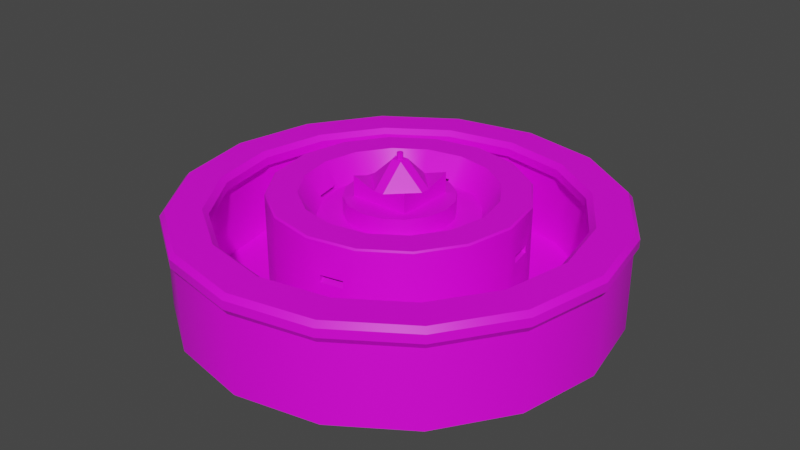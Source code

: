 # Source: StreetFont1.blend  (saved by Blender 3.6.11; exported with 4.5.12 LTS)
import bpy
from mathutils import Matrix  # noqa: F401  (used for matrix-valued properties, if any)

bpy.ops.wm.read_factory_settings(use_empty=True)
scene = bpy.context.scene
scene.name = 'Scene'

# ---- collections
col_collection = bpy.data.collections.new('Collection'); scene.collection.children.link(col_collection)

# ---- images (referenced by path relative to the original .blend; pixels are not part of the script)
import os
ASSET_DIR = os.environ.get("B2B_ASSET_DIR", "")  # directory of the original .blend (textures are referenced by path, not embedded)
HERE = os.path.dirname(os.path.abspath(__file__))  # packed textures are extracted next to this script under _unpacked/

def load_image(name, relpath, width, height, colorspace="sRGB"):
    """Load a texture the original file referenced (path relative to the .blend, or extracted next to this script)."""
    p = next((c for c in (os.path.join(HERE, relpath), os.path.join(ASSET_DIR, relpath)) if relpath and os.path.exists(c)), "")
    if p:
        img = bpy.data.images.load(p, check_existing=True)
        img.name = name
    else:  # same state as the original file: an image datablock whose file is absent (Cycles renders it pink)
        img = bpy.data.images.new(name, width, height)
        img.source = "FILE"
        img.filepath = "//" + (relpath or name)
    img.colorspace_settings.name = colorspace
    return img
img_lowpoly_tex_png = load_image('Lowpoly_tex.png', '_Textures/Lowpoly_tex.png', 1024, 1024, 'sRGB')

# ---- materials (node trees are filled in below, after node groups)
mat_m_streetfont1 = bpy.data.materials.new('M_StreetFont1')
mat_m_streetfont1.use_transparent_shadow = False

# ---- node groups
ng_auto_smooth = bpy.data.node_groups.new('Auto Smooth', 'GeometryNodeTree')
_s = ng_auto_smooth.interface.new_socket(name='Geometry', in_out='OUTPUT', socket_type='NodeSocketGeometry')
_s = ng_auto_smooth.interface.new_socket(name='Geometry', in_out='INPUT', socket_type='NodeSocketGeometry')
_s = ng_auto_smooth.interface.new_socket(name='Angle', in_out='INPUT', socket_type='NodeSocketFloat')
_s.subtype = 'ANGLE'
_s.min_value = 0.0
_s.max_value = 3.142
ng_auto_smooth.is_modifier = True
_N = ng_auto_smooth.nodes; _L = ng_auto_smooth.links
n0 = _N.new('NodeGroupOutput'); n0.name = 'Group Output'; n0.location = (480, -100)
n1 = _N.new('NodeGroupInput'); n1.name = 'Group Input'; n1.location = (-420, -300)
n2 = _N.new('NodeGroupInput'); n2.name = 'Group Input.001'; n2.location = (-60, -100)
n3 = _N.new('GeometryNodeSetShadeSmooth'); n3.name = 'Set Shade Smooth'; n3.location = (120, -100)
n3.domain = 'EDGE'
n4 = _N.new('GeometryNodeSetShadeSmooth'); n4.name = 'Set Shade Smooth.001'; n4.location = (300, -100)
n5 = _N.new('GeometryNodeInputMeshEdgeAngle'); n5.name = 'Edge Angle'; n5.location = (-420, -220)
n6 = _N.new('GeometryNodeInputEdgeSmooth'); n6.name = 'Is Edge Smooth'; n6.location = (-60, -160)
n7 = _N.new('GeometryNodeInputShadeSmooth'); n7.name = 'Is Face Smooth'; n7.location = (-240, -340)
n8 = _N.new('FunctionNodeBooleanMath'); n8.name = 'Boolean Math'; n8.location = (-60, -220)
n9 = _N.new('FunctionNodeCompare'); n9.name = 'Compare'; n9.location = (-240, -180)
n9.operation = 'LESS_EQUAL'
_L.new(n5.outputs[0], n9.inputs[0])
_L.new(n4.outputs[0], n0.inputs[0])
_L.new(n1.outputs[1], n9.inputs[1])
_L.new(n9.outputs[0], n8.inputs[0])
_L.new(n7.outputs[0], n8.inputs[1])
_L.new(n2.outputs[0], n3.inputs[0])
_L.new(n6.outputs[0], n3.inputs[1])
_L.new(n3.outputs[0], n4.inputs[0])
_L.new(n8.outputs[0], n3.inputs[2])
n0.is_active_output = True

# ---- material node trees
mat_m_streetfont1.use_nodes = True; mat_m_streetfont1.node_tree.nodes.clear()
_N = mat_m_streetfont1.node_tree.nodes; _L = mat_m_streetfont1.node_tree.links
n0 = _N.new('ShaderNodeBsdfPrincipled'); n0.name = 'Principled BSDF'; n0.location = (10, 300)
n0.distribution = 'GGX'
n0.subsurface_method = 'RANDOM_WALK_SKIN'
n0.inputs[3].default_value = 1.45
n0.inputs[27].default_value = (0.0, 0.0, 0.0, 1.0)
n0.inputs[28].default_value = 1.0
n1 = _N.new('ShaderNodeOutputMaterial'); n1.name = 'Material Output'; n1.location = (300, 300)
n2 = _N.new('ShaderNodeTexImage'); n2.name = 'Image Texture'; n2.location = (-386, 260)
n2.image = img_lowpoly_tex_png
_L.new(n0.outputs[0], n1.inputs[0])
_L.new(n2.outputs[0], n0.inputs[0])
n1.is_active_output = True

# ---- world
world_world = bpy.data.worlds.new('World'); scene.world = world_world
world_world.use_nodes = True; world_world.node_tree.nodes.clear()
_N = world_world.node_tree.nodes; _L = world_world.node_tree.links
n0 = _N.new('ShaderNodeOutputWorld'); n0.name = 'World Output'; n0.location = (300, 300)
n1 = _N.new('ShaderNodeBackground'); n1.name = 'Background'; n1.location = (10, 300)
n1.inputs[0].default_value = (0.05088, 0.05088, 0.05088, 1.0)
_L.new(n1.outputs[0], n0.inputs[0])
n0.is_active_output = True
world_world.color = (0.05088, 0.05088, 0.05088)
world_world.use_sun_shadow = False
world_world.sun_shadow_jitter_overblur = 0.0

# ---- meshes
me_streetfont1 = bpy.data.meshes.new('StreetFont1')
me_streetfont1.from_pydata([(-1.409, -0.1445, 0.8116), (-1.357, -0.4057, 0.8116), (-1.357, -0.4057, 0.8972), (-1.409, -0.1445, 0.8972), (-0.9218, -0.02154, 1.058), (-0.9046, -0.02154, 1.034), (-0.8598, -0.3328, 1.058), (-0.844, -0.3263, 1.034), (-8.61e-11, -5.74e-11, -0.01078), (2.24e-09, 2.101, 0.974), (0.8039, 1.941, 0.974), (1.485, 1.485, 0.974), (1.941, 0.8039, 0.974), (2.101, -5.74e-11, 0.974), (1.941, -0.8039, 0.974), (1.485, -1.485, 0.974), (0.8039, -1.941, 0.974), (2.24e-09, -2.101, 0.974), (-0.8039, -1.941, 0.974), (-1.485, -1.485, 0.974), (-1.941, -0.8039, 0.974), (-2.101, -5.74e-11, 0.974), (-1.941, 0.8039, 0.974), (-1.485, 1.485, 0.974), (-0.8039, 1.941, 0.974), (2.24e-09, 2.498, -0.01078), (0.9558, 2.307, -0.01078), (1.766, 1.766, -0.01078), (2.307, 0.9558, -0.01078), (2.498, -5.74e-11, -0.01078), (2.307, -0.9558, -0.01078), (1.766, -1.766, -0.01078), (0.9558, -2.307, -0.01078), (2.24e-09, -2.498, -0.01078), (-0.9558, -2.307, -0.01078), (-1.766, -1.766, -0.01078), (-2.307, -0.9558, -0.01078), (-2.498, -5.74e-11, -0.01078), (-2.307, 0.9558, -0.01078), (-1.766, 1.766, -0.01078), (-0.9558, 2.307, -0.01078), (0.9563, 2.309, 0.9015), (2.24e-09, 2.499, 0.9015), (1.767, 1.767, 0.9015), (2.309, 0.9563, 0.9015), (2.499, -5.74e-11, 0.9015), (2.309, -0.9563, 0.9015), (1.767, -1.767, 0.9015), (0.9563, -2.309, 0.9015), (2.24e-09, -2.499, 0.9015), (-0.9563, -2.309, 0.9015), (-1.767, -1.767, 0.9015), (-2.309, -0.9563, 0.9015), (-2.499, -5.74e-11, 0.9015), (-2.309, 0.9563, 0.9015), (-1.767, 1.767, 0.9015), (-0.9563, 2.309, 0.9015), (1.438, -3.929e-11, 0.1071), (-1.211e-08, 1.438, 0.1071), (-1.017, -1.017, 0.1071), (-1.017, 1.017, 0.1071), (1.328, -0.5502, 0.1071), (0.5502, -1.328, 0.1071), (-1.328, -0.5502, 0.1071), (-1.328, 0.5502, 0.1071), (-0.5502, 1.328, 0.1071), (0.9558, 2.307, 1.131), (2.24e-09, 2.498, 1.131), (1.766, 1.766, 1.131), (2.307, 0.9558, 1.131), (2.498, -5.74e-11, 1.131), (2.307, -0.9558, 1.131), (1.766, -1.766, 1.131), (0.9558, -2.307, 1.131), (2.24e-09, -2.498, 1.131), (-0.9558, -2.307, 1.131), (-1.766, -1.766, 1.131), (-2.307, -0.9558, 1.131), (-2.498, -5.74e-11, 1.131), (-2.307, 0.9558, 1.131), (-1.766, 1.766, 1.131), (-0.9558, 2.307, 1.131), (0.8039, 1.941, 1.131), (2.24e-09, 2.101, 1.131), (1.485, 1.485, 1.131), (1.941, 0.8039, 1.131), (2.101, -5.74e-11, 1.131), (1.941, -0.8039, 1.131), (1.485, -1.485, 1.131), (0.8039, -1.941, 1.131), (2.24e-09, -2.101, 1.131), (-0.8039, -1.941, 1.131), (-1.485, -1.485, 1.131), (-1.941, -0.8039, 1.131), (-2.101, -5.74e-11, 1.131), (-1.941, 0.8039, 1.131), (-1.485, 1.485, 1.131), (-0.8039, 1.941, 1.131), (0.9753, 2.355, 0.9741), (2.154e-09, 2.549, 0.9741), (1.802, 1.802, 0.9741), (2.355, 0.9753, 0.9741), (2.549, -1.568e-10, 0.9741), (2.355, -0.9753, 0.9741), (1.802, -1.802, 0.9741), (0.9753, -2.355, 0.9741), (2.154e-09, -2.549, 0.9741), (-0.9753, -2.355, 0.9741), (-1.802, -1.802, 0.9741), (-2.355, -0.9753, 0.9741), (-2.549, -1.568e-10, 0.9741), (-2.355, 0.9753, 0.9741), (-1.802, 1.802, 0.9741), (-0.9753, 2.355, 0.9741), (0.7786, 1.88, 0.9741), (2.154e-09, 2.034, 0.9741), (1.439, 1.439, 0.9741), (1.88, 0.7786, 0.9741), (2.034, -1.568e-10, 0.9741), (1.88, -0.7786, 0.9741), (1.439, -1.439, 0.9741), (0.7786, -1.88, 0.9741), (2.154e-09, -2.034, 0.9741), (-0.7786, -1.88, 0.9741), (-1.439, -1.439, 0.9741), (-1.88, -0.7786, 0.9741), (-2.034, -1.568e-10, 0.9741), (-1.88, 0.7786, 0.9741), (-1.439, 1.439, 0.9741), (-0.7786, 1.88, 0.9741), (1.802, -1.802, 1.073), (0.7786, -1.88, 1.073), (-1.802, -1.802, 1.073), (1.439, -1.439, 1.073), (0.9753, 2.355, 1.073), (2.154e-09, 2.549, 1.073), (1.88, -0.7786, 1.073), (-1.802, 1.802, 1.073), (-2.355, 0.9753, 1.073), (2.355, -0.9753, 1.073), (2.549, -1.568e-10, 1.073), (2.034, -1.568e-10, 1.073), (-0.9753, -2.355, 1.073), (2.154e-09, -2.549, 1.073), (1.439, 1.439, 1.073), (1.88, 0.7786, 1.073), (1.802, 1.802, 1.073), (2.355, 0.9753, 1.073), (0.9753, -2.355, 1.073), (-2.355, -0.9753, 1.073), (-2.549, -1.568e-10, 1.073), (-0.9753, 2.355, 1.073), (0.7786, 1.88, 1.073), (2.154e-09, 2.034, 1.073), (2.154e-09, -2.034, 1.073), (-0.7786, -1.88, 1.073), (-1.439, -1.439, 1.073), (-1.88, -0.7786, 1.073), (-2.034, -1.568e-10, 1.073), (-1.88, 0.7786, 1.073), (-1.439, 1.439, 1.073), (-0.7786, 1.88, 1.073), (-1.211e-08, -1.438, 0.1071), (1.017, 1.017, 0.1071), (1.017, -1.017, 0.1071), (0.5502, 1.328, 0.1071), (-0.5502, -1.328, 0.1071), (0.4173, 1.008, 1.288), (1.008, -0.4173, 1.288), (-0.4173, -1.008, 1.288), (-1.008, 0.4173, 1.288), (-0.3136, 0.862, 1.056), (-0.0401, 0.9164, 1.056), (0.7712, 0.7712, 1.288), (0.7712, -0.7712, 1.288), (-0.7712, -0.7712, 1.288), (-0.7712, 0.7712, 1.288), (0.6143, -5.473e-11, 1.017), (-0.6143, -5.473e-11, 1.017), (-0.03872, 0.9003, 1.033), (-0.6337, -0.6337, 1.017), (0.6337, 0.6337, 1.017), (-0.4344, 0.4344, 1.017), (0.4344, -0.4344, 1.017), (0.2351, 0.5676, 1.017), (0.5676, 0.2351, 1.017), (0.5676, -0.2351, 1.017), (0.2351, -0.5676, 1.017), (-0.2351, -0.5676, 1.017), (-0.5676, -0.2351, 1.017), (-0.5676, 0.2351, 1.017), (-0.2351, 0.5676, 1.017), (0.3429, 0.8279, 1.017), (-6.011e-09, 0.6143, 1.017), (0.4344, 0.4344, 1.017), (0.8279, -0.3429, 1.017), (0.6337, -0.6337, 1.017), (-6.011e-09, -0.6143, 1.017), (-0.3429, -0.8279, 1.017), (-0.4344, -0.4344, 1.017), (-0.8279, -0.3429, 1.017), (-0.8279, 0.3429, 1.017), (-0.6337, 0.6337, 1.017), (-0.3087, 0.8466, 1.033), (-1.908e-08, -5.473e-11, 1.22), (0.6143, -5.473e-11, 1.22), (-0.6143, -5.473e-11, 1.22), (-6.011e-09, -0.6143, 1.22), (-6.011e-09, 0.6143, 1.22), (-0.4344, -0.4344, 1.22), (0.4344, 0.4344, 1.22), (-0.4344, 0.4344, 1.22), (0.4344, -0.4344, 1.22), (0.2351, 0.5676, 1.22), (0.5676, 0.2351, 1.22), (0.5676, -0.2351, 1.22), (0.2351, -0.5676, 1.22), (-0.2351, -0.5676, 1.22), (-0.5676, -0.2351, 1.22), (-0.5676, 0.2351, 1.22), (-0.2351, 0.5676, 1.22), (-1.686e-08, 1.091, 1.288), (-0.4173, 1.008, 1.288), (-1.253e-08, 0.8961, 1.017), (-1.438, 0.0, 0.1071), (-1.091, 0.0, 1.288), (-1.008, -0.4173, 1.288), (-0.8961, 1.192e-07, 1.017), (0.3429, -0.8279, 1.017), (1.008, 0.4173, 1.288), (0.8279, 0.3429, 1.017), (-1.438, -3.868e-11, 1.27), (-1.419, -3.718e-11, 1.288), (-1.211e-08, -1.438, 1.27), (-1.236e-08, -1.419, 1.288), (-1.004, -1.004, 1.288), (-1.017, -1.017, 1.27), (1.004, 1.004, 1.288), (1.017, 1.017, 1.27), (-1.004, 1.004, 1.288), (-1.017, 1.017, 1.27), (1.004, -1.004, 1.288), (1.017, -1.017, 1.27), (0.5431, 1.311, 1.288), (0.5502, 1.328, 1.27), (1.311, 0.5431, 1.288), (1.328, -0.5502, 1.27), (1.311, -0.5431, 1.288), (0.5502, -1.328, 1.27), (-0.5431, -1.311, 1.288), (-0.5502, -1.328, 1.27), (-1.311, -0.5431, 1.288), (-1.328, -0.5502, 1.27), (-1.311, 0.5431, 1.288), (-1.328, 0.5502, 1.27), (-1.211e-08, 1.438, 1.27), (-0.5502, 1.328, 1.27), (1.438, -6.064e-13, 1.27), (-1.192e-07, -1.091, 1.288), (0.4173, -1.008, 1.288), (-2.384e-07, -0.8961, 1.017), (0.5431, -1.311, 1.288), (0.1445, -1.409, 0.8116), (0.4057, -1.357, 0.8116), (0.4057, -1.357, 0.8972), (0.1445, -1.409, 0.8972), (0.02154, -0.9218, 1.058), (0.02154, -0.9046, 1.034), (0.3328, -0.8598, 1.058), (0.3263, -0.844, 1.034), (1.328, 0.5502, 0.1071), (1.091, -1.192e-07, 1.288), (0.8961, -2.384e-07, 1.017), (1.419, 0.0, 1.288), (1.328, 0.5502, 1.27), (1.409, 0.1445, 0.8116), (1.357, 0.4057, 0.8116), (1.357, 0.4057, 0.8972), (1.409, 0.1445, 0.8972), (0.9218, 0.02154, 1.058), (0.9046, 0.02154, 1.034), (0.8598, 0.3328, 1.058), (0.844, 0.3263, 1.034), (-0.3429, 0.8279, 1.017), (-5.96e-08, 1.419, 1.288), (-0.5431, 1.311, 1.288), (-0.1445, 1.409, 0.8116), (-0.4057, 1.357, 0.8116), (-0.4057, 1.357, 0.8972), (-0.1445, 1.409, 0.8972), (-0.02154, 0.9218, 1.058), (-0.02154, 0.9046, 1.034), (-0.3328, 0.8598, 1.058), (-0.3263, 0.844, 1.034), (0.8039, 1.941, 0.1071), (2.24e-09, 2.101, 0.1071), (1.485, 1.485, 0.1071), (1.941, 0.8039, 0.1071), (2.101, -5.74e-11, 0.1071), (1.941, -0.8039, 0.1071), (1.485, -1.485, 0.1071), (0.8039, -1.941, 0.1071), (2.24e-09, -2.101, 0.1071), (-0.8039, -1.941, 0.1071), (-1.485, -1.485, 0.1071), (-1.941, -0.8039, 0.1071), (-2.101, -5.74e-11, 0.1071), (-1.941, 0.8039, 0.1071), (-1.485, 1.485, 0.1071), (-0.8039, 1.941, 0.1071), (-0.3469, -0.3469, 1.22), (-0.3469, -0.3469, 1.457), (-0.3469, 0.3469, 1.22), (-0.3469, 0.3469, 1.457), (0.3469, -0.3469, 1.22), (0.3469, -0.3469, 1.457), (0.3469, 0.3469, 1.22), (0.3469, 0.3469, 1.457), (0.05782, 0.3469, 1.22), (-0.05782, 0.3469, 1.22), (-0.05782, 0.3469, 1.36), (0.05782, 0.3469, 1.36), (-0.05782, -0.3469, 1.22), (0.05782, -0.3469, 1.22), (0.05782, -0.3469, 1.36), (-0.05782, -0.3469, 1.36), (-0.3469, 0.05782, 1.22), (-0.3469, -0.05782, 1.22), (-0.3469, -0.05782, 1.36), (-0.3469, 0.05782, 1.36), (0.3469, -0.05782, 1.22), (0.3469, 0.05782, 1.22), (0.3469, 0.05782, 1.36), (0.3469, -0.05782, 1.36), (0.05782, 0.05782, 1.63), (0.05782, -0.05782, 1.63), (-0.05782, 0.05782, 1.63), (-0.05782, -0.05782, 1.63), (0.05782, 0.05782, 1.63), (0.05782, -0.05782, 1.63), (-0.05782, 0.05782, 1.63), (-0.05782, -0.05782, 1.63), (0.05782, 0.0, 1.63), (-0.05782, 0.0, 1.63), (0.0, 0.05782, 1.63), (0.0, -0.05782, 1.63), (0.05782, -0.02891, 1.63), (-0.05782, -0.02891, 1.63), (0.02891, 0.05782, 1.63), (0.02891, -0.05782, 1.63), (0.05782, 0.02891, 1.63), (-0.05782, 0.02891, 1.63), (-0.02891, 0.05782, 1.63), (-0.02891, -0.05782, 1.63), (-1.525e-09, -0.0349, 1.63), (1.525e-09, 0.0349, 1.63), (0.0349, -1.525e-09, 1.63), (-0.0349, 1.525e-09, 1.63), (-0.02467, 0.02467, 1.63), (0.02467, 0.02467, 1.63), (0.02467, -0.02467, 1.63), (-0.02467, -0.02467, 1.63), (1.525e-09, 0.0349, 1.706), (-0.01605, 6.137e-10, 1.706), (-1.525e-09, -0.0349, 1.706), (0.01605, -6.137e-10, 1.706), (-0.01135, 0.01135, 1.706), (0.01135, 0.01135, 1.706), (0.01135, -0.01135, 1.706), (-0.01135, -0.01135, 1.706), (-0.02467, 0.02467, 1.706), (-0.0349, 1.525e-09, 1.706), (6.137e-10, 0.01605, 1.706), (0.02467, 0.02467, 1.706), (0.0349, -1.525e-09, 1.706), (0.02467, -0.02467, 1.706), (-6.137e-10, -0.01605, 1.706), (-0.02467, -0.02467, 1.706), (6.137e-10, 0.01605, 1.606), (0.0, 0.0, 1.606), (-0.01605, 6.137e-10, 1.606), (-6.137e-10, -0.01605, 1.606), (0.01605, -6.137e-10, 1.606), (-0.01135, 0.01135, 1.606), (0.01135, 0.01135, 1.606), (0.01135, -0.01135, 1.606), (-0.01135, -0.01135, 1.606)], [], [(252, 251, 232, 231), (251, 226, 225, 232), (1, 0, 224, 63), (3, 2, 252, 231), (0, 3, 231, 224), (2, 1, 63, 252), (4, 5, 227, 225), (7, 6, 226, 200), (5, 7, 200, 227), (6, 4, 225, 226), (2, 3, 4, 6), (1, 7, 5, 0), (4, 3, 0, 5), (7, 1, 2, 6), (25, 42, 41, 26), (26, 41, 43, 27), (27, 43, 44, 28), (28, 44, 45, 29), (29, 45, 46, 30), (30, 46, 47, 31), (31, 47, 48, 32), (32, 48, 49, 33), (33, 49, 50, 34), (34, 50, 51, 35), (35, 51, 52, 36), (36, 52, 53, 37), (37, 53, 54, 38), (38, 54, 55, 39), (17, 16, 301, 302), (39, 55, 56, 40), (40, 56, 42, 25), (28, 29, 8, 27), (30, 31, 8, 29), (32, 33, 8, 31), (34, 35, 8, 33), (36, 37, 8, 35), (38, 39, 8, 37), (40, 25, 8, 39), (24, 23, 308, 309), (16, 15, 300, 301), (23, 22, 307, 308), (15, 14, 299, 300), (22, 21, 306, 307), (14, 13, 298, 299), (21, 20, 305, 306), (26, 27, 8, 25), (91, 90, 154, 155), (42, 56, 113, 99), (18, 19, 124, 123), (48, 47, 104, 105), (90, 89, 131, 154), (17, 18, 123, 122), (89, 88, 133, 131), (16, 17, 122, 121), (88, 87, 136, 133), (56, 55, 112, 113), (15, 16, 121, 120), (47, 46, 103, 104), (87, 86, 141, 136), (14, 15, 120, 119), (86, 85, 145, 141), (13, 14, 119, 118), (10, 9, 295, 294), (9, 24, 309, 295), (18, 17, 302, 303), (11, 10, 294, 296), (19, 18, 303, 304), (12, 11, 296, 297), (20, 19, 304, 305), (13, 12, 297, 298), (83, 82, 66, 67), (82, 84, 68, 66), (84, 85, 69, 68), (85, 86, 70, 69), (86, 87, 71, 70), (87, 88, 72, 71), (88, 89, 73, 72), (89, 90, 74, 73), (90, 91, 75, 74), (91, 92, 76, 75), (92, 93, 77, 76), (93, 94, 78, 77), (94, 95, 79, 78), (95, 96, 80, 79), (96, 97, 81, 80), (97, 83, 67, 81), (85, 84, 144, 145), (55, 54, 111, 112), (12, 13, 118, 117), (46, 45, 102, 103), (84, 82, 152, 144), (11, 12, 117, 116), (82, 83, 153, 152), (10, 11, 116, 114), (81, 67, 135, 151), (54, 53, 110, 111), (9, 10, 114, 115), (80, 81, 151, 137), (45, 44, 101, 102), (79, 80, 137, 138), (78, 79, 138, 150), (53, 52, 109, 110), (109, 108, 132, 149), (100, 98, 134, 146), (122, 123, 155, 154), (121, 122, 154, 131), (113, 112, 137, 151), (104, 103, 139, 130), (120, 121, 131, 133), (108, 107, 142, 132), (119, 120, 133, 136), (98, 99, 135, 134), (118, 119, 136, 141), (112, 111, 138, 137), (103, 102, 140, 139), (117, 118, 141, 145), (107, 106, 143, 142), (116, 117, 145, 144), (123, 124, 156, 155), (105, 104, 130, 148), (99, 113, 151, 135), (124, 125, 157, 156), (125, 126, 158, 157), (101, 100, 146, 147), (110, 109, 149, 150), (126, 127, 159, 158), (106, 105, 148, 143), (127, 128, 160, 159), (115, 114, 152, 153), (128, 129, 161, 160), (102, 101, 147, 140), (111, 110, 150, 138), (114, 116, 144, 152), (129, 115, 153, 161), (19, 20, 125, 124), (92, 91, 155, 156), (20, 21, 126, 125), (93, 92, 156, 157), (49, 48, 105, 106), (67, 66, 134, 135), (21, 22, 127, 126), (94, 93, 157, 158), (66, 68, 146, 134), (22, 23, 128, 127), (95, 94, 158, 159), (68, 69, 147, 146), (23, 24, 129, 128), (96, 95, 159, 160), (50, 49, 106, 107), (69, 70, 140, 147), (24, 9, 115, 129), (97, 96, 160, 161), (70, 71, 139, 140), (41, 42, 99, 98), (83, 97, 161, 153), (71, 72, 130, 139), (51, 50, 107, 108), (72, 73, 148, 130), (73, 74, 143, 148), (43, 41, 98, 100), (74, 75, 142, 143), (52, 51, 108, 109), (75, 76, 132, 142), (76, 77, 149, 132), (44, 43, 100, 101), (77, 78, 150, 149), (222, 176, 202, 283), (259, 174, 196, 228), (176, 170, 201, 202), (174, 168, 195, 196), (170, 225, 227, 201), (168, 271, 272, 195), (163, 165, 244, 238), (59, 166, 250, 236), (271, 168, 247, 273), (174, 259, 261, 241), (176, 222, 285, 239), (164, 61, 246, 242), (60, 64, 254, 240), (173, 229, 245, 237), (175, 226, 251, 235), (165, 58, 255, 244), (270, 163, 238, 274), (170, 176, 239, 253), (62, 164, 242, 248), (221, 167, 243, 284), (63, 59, 236, 252), (167, 173, 237, 243), (65, 60, 240, 256), (168, 174, 241, 247), (184, 193, 208, 213), (197, 187, 216, 207), (191, 182, 211, 220), (187, 183, 212, 216), (182, 190, 219, 211), (183, 186, 215, 212), (190, 178, 206, 219), (186, 177, 205, 215), (167, 221, 223, 192), (169, 258, 260, 198), (173, 167, 192, 181), (175, 169, 198, 180), (229, 173, 181, 230), (226, 175, 180, 200), (193, 184, 192, 223), (184, 194, 181, 192), (194, 185, 230, 181), (185, 177, 272, 230), (177, 186, 195, 272), (186, 183, 196, 195), (183, 187, 228, 196), (187, 197, 260, 228), (197, 188, 198, 260), (188, 199, 180, 198), (199, 189, 200, 180), (189, 178, 227, 200), (178, 190, 201, 227), (190, 182, 202, 201), (182, 191, 283, 202), (191, 193, 223, 283), (204, 206, 218, 209), (204, 211, 219, 206), (204, 207, 216, 212), (210, 204, 205, 214), (207, 204, 209, 217), (213, 208, 204, 210), (208, 220, 211, 204), (205, 204, 212, 215), (193, 191, 220, 208), (188, 197, 207, 217), (194, 184, 213, 210), (199, 188, 217, 209), (185, 194, 210, 214), (189, 199, 209, 218), (177, 185, 214, 205), (178, 189, 218, 206), (179, 203, 283, 223), (203, 171, 222, 283), (172, 179, 223, 221), (64, 224, 231, 254), (258, 169, 249, 234), (166, 162, 233, 250), (169, 175, 235, 249), (61, 57, 257, 246), (244, 255, 284, 243), (238, 244, 243, 237), (274, 238, 237, 245), (242, 246, 247, 241), (248, 242, 241, 261), (250, 233, 234, 249), (236, 250, 249, 235), (252, 236, 235, 251), (254, 231, 232, 253), (240, 254, 253, 239), (256, 240, 239, 285), (246, 257, 273, 247), (225, 170, 253, 232), (248, 261, 234, 233), (261, 259, 258, 234), (263, 262, 162, 62), (265, 264, 248, 233), (262, 265, 233, 162), (264, 263, 62, 248), (266, 267, 260, 258), (269, 268, 259, 228), (267, 269, 228, 260), (268, 266, 258, 259), (263, 269, 267, 262), (266, 265, 262, 267), (269, 263, 264, 268), (274, 245, 273, 257), (245, 229, 271, 273), (276, 275, 57, 270), (278, 277, 274, 257), (275, 278, 257, 57), (277, 276, 270, 274), (279, 280, 272, 271), (282, 281, 229, 230), (280, 282, 230, 272), (281, 279, 271, 229), (276, 282, 280, 275), (279, 278, 275, 280), (282, 276, 277, 281), (256, 285, 284, 255), (285, 222, 221, 284), (287, 286, 58, 65), (289, 288, 256, 255), (286, 289, 255, 58), (288, 287, 65, 256), (290, 291, 223, 221), (293, 292, 222, 283), (291, 293, 283, 223), (292, 290, 221, 222), (287, 293, 291, 286), (290, 289, 286, 291), (293, 287, 288, 292), (58, 165, 294, 295), (165, 163, 296, 294), (163, 270, 297, 296), (270, 57, 298, 297), (57, 61, 299, 298), (61, 164, 300, 299), (164, 62, 301, 300), (62, 162, 302, 301), (162, 166, 303, 302), (166, 59, 304, 303), (59, 63, 305, 304), (63, 224, 306, 305), (224, 64, 307, 306), (64, 60, 308, 307), (60, 65, 309, 308), (65, 58, 295, 309), (326, 329, 313, 312), (318, 321, 317, 316), (330, 333, 315, 314), (322, 325, 311, 310), (328, 311, 325), (333, 335, 324), (335, 337, 325, 324), (314, 315, 324, 323), (323, 324, 325, 322), (312, 313, 320, 319), (319, 320, 321, 318), (321, 320, 336, 334), (367, 372, 378, 384), (321, 334, 332), (332, 334, 335, 333), (320, 313, 329), (336, 329, 328, 337), (316, 317, 332, 331), (331, 332, 333, 330), (310, 311, 328, 327), (327, 328, 329, 326), (336, 320, 329), (337, 328, 325), (315, 333, 324), (317, 321, 332), (361, 347, 341, 353), (360, 354, 345, 349), (354, 360, 375, 364), (358, 351, 343, 357), (355, 358, 370, 362), (344, 352, 358, 355), (352, 340, 351, 358), (350, 359, 356, 342), (338, 348, 359, 350), (348, 344, 355, 359), (346, 360, 349, 339), (342, 356, 360, 346), (357, 361, 377, 371), (354, 361, 353, 345), (356, 359, 373, 374), (357, 343, 347, 361), (376, 368, 385, 381), (369, 376, 381, 386), (366, 363, 380, 383), (358, 357, 371, 370), (360, 356, 374, 375), (359, 355, 362, 373), (361, 354, 364, 377), (363, 366, 370, 371), (366, 372, 362, 370), (367, 365, 374, 373), (372, 367, 373, 362), (365, 368, 375, 374), (368, 376, 364, 375), (369, 363, 371, 377), (376, 369, 377, 364), (384, 378, 379, 382), (378, 383, 380, 379), (382, 379, 381, 385), (379, 380, 386, 381), (372, 366, 383, 378), (363, 369, 386, 380), (368, 365, 382, 385), (365, 367, 384, 382)])
me_streetfont1.polygons.foreach_set('use_smooth', [True] * 376)
_uv = me_streetfont1.uv_layers.new(name='UVMap')
_uv.uv.foreach_set('vector', [0.9818, 0.2174, 0.9818, 0.2174, 0.9832, 0.2174, 0.9832, 0.2174, 0.9818, 0.2174, 0.982, 0.2166, 0.983, 0.2166, 0.9832, 0.2174, 0.9583, 0.2266, 0.9583, 0.226, 0.96, 0.2257, 0.96, 0.227, 0.9581, 0.226, 0.9581, 0.2266, 0.9572, 0.227, 0.9572, 0.2257, 0.9583, 0.226, 0.9581, 0.226, 0.9572, 0.2257, 0.96, 0.2257, 0.9581, 0.2266, 0.9583, 0.2266, 0.96, 0.227, 0.9572, 0.227, 0.9728, 0.2257, 0.9728, 0.2257, 0.9727, 0.2257, 0.9734, 0.2256, 0.9728, 0.2265, 0.9728, 0.2265, 0.9734, 0.2266, 0.9727, 0.2265, 0.9728, 0.2257, 0.9728, 0.2265, 0.9727, 0.2265, 0.9727, 0.2257, 0.9728, 0.2265, 0.9728, 0.2257, 0.9734, 0.2256, 0.9734, 0.2266, 0.9614, 0.2307, 0.9608, 0.2307, 0.9607, 0.2295, 0.9615, 0.2295, 0.9584, 0.2295, 0.9585, 0.2308, 0.9577, 0.2308, 0.9578, 0.2295, 0.9875, 0.2247, 0.9876, 0.2259, 0.9874, 0.226, 0.9874, 0.2246, 0.9806, 0.2244, 0.9819, 0.2244, 0.9818, 0.2246, 0.9806, 0.2244, 0.9854, 0.2064, 0.9854, 0.2042, 0.9875, 0.2042, 0.9875, 0.2064, 0.9792, 0.2223, 0.9792, 0.2201, 0.981, 0.2201, 0.981, 0.2223, 0.981, 0.2223, 0.981, 0.2201, 0.9832, 0.2201, 0.9832, 0.2223, 0.9832, 0.2223, 0.9832, 0.2201, 0.9856, 0.2201, 0.9856, 0.2223, 0.9795, 0.2274, 0.9795, 0.2252, 0.9816, 0.2252, 0.9815, 0.2274, 0.9692, 0.2235, 0.9692, 0.2213, 0.9713, 0.2213, 0.9713, 0.2235, 0.9713, 0.2235, 0.9713, 0.2213, 0.9736, 0.2213, 0.9736, 0.2235, 0.9736, 0.2235, 0.9736, 0.2213, 0.9759, 0.2213, 0.9759, 0.2235, 0.9759, 0.2235, 0.9759, 0.2213, 0.9777, 0.2213, 0.9777, 0.2235, 0.9792, 0.2036, 0.9792, 0.2014, 0.9812, 0.2014, 0.9812, 0.2036, 0.9812, 0.2036, 0.9812, 0.2014, 0.9836, 0.2014, 0.9836, 0.2036, 0.9836, 0.2036, 0.9836, 0.2014, 0.9858, 0.2014, 0.9858, 0.2036, 0.9858, 0.2036, 0.9858, 0.2014, 0.9876, 0.2014, 0.9876, 0.2036, 0.9792, 0.2064, 0.9792, 0.2042, 0.9808, 0.2042, 0.9808, 0.2064, 0.9809, 0.2174, 0.9829, 0.2174, 0.9829, 0.2195, 0.9809, 0.2195, 0.9808, 0.2064, 0.9808, 0.2042, 0.983, 0.2042, 0.983, 0.2064, 0.983, 0.2064, 0.983, 0.2042, 0.9854, 0.2042, 0.9854, 0.2064, 0.9572, 0.2199, 0.9572, 0.2176, 0.9631, 0.2187, 0.9581, 0.2221, 0.9581, 0.2154, 0.9598, 0.2137, 0.9631, 0.2187, 0.9572, 0.2176, 0.9619, 0.2128, 0.9643, 0.2128, 0.9631, 0.2187, 0.9598, 0.2137, 0.9665, 0.2137, 0.9681, 0.2154, 0.9631, 0.2187, 0.9643, 0.2128, 0.969, 0.2176, 0.969, 0.2199, 0.9631, 0.2187, 0.9681, 0.2154, 0.9681, 0.2221, 0.9665, 0.2237, 0.9631, 0.2187, 0.969, 0.2199, 0.9643, 0.2246, 0.9619, 0.2246, 0.9631, 0.2187, 0.9665, 0.2237, 0.9828, 0.2106, 0.9808, 0.2106, 0.9808, 0.2085, 0.9828, 0.2085, 0.9829, 0.2174, 0.9847, 0.2174, 0.9847, 0.2195, 0.9829, 0.2195, 0.9808, 0.2106, 0.9791, 0.2106, 0.9791, 0.2085, 0.9808, 0.2085, 0.9847, 0.2174, 0.9861, 0.2174, 0.9861, 0.2195, 0.9847, 0.2195, 0.9791, 0.2064, 0.9808, 0.2064, 0.9808, 0.2085, 0.9791, 0.2085, 0.9816, 0.2246, 0.9832, 0.2246, 0.9832, 0.2267, 0.9816, 0.2267, 0.9808, 0.2064, 0.9828, 0.2064, 0.9828, 0.2085, 0.9808, 0.2085, 0.9598, 0.2237, 0.9581, 0.2221, 0.9631, 0.2187, 0.9619, 0.2246, 0.9672, 0.2038, 0.9681, 0.2056, 0.9679, 0.2056, 0.9671, 0.2039, 0.9854, 0.2042, 0.983, 0.2042, 0.983, 0.204, 0.9854, 0.204, 0.9699, 0.213, 0.9713, 0.2116, 0.9714, 0.2117, 0.97, 0.2131, 0.9736, 0.2213, 0.9713, 0.2213, 0.9713, 0.2212, 0.9736, 0.2212, 0.9681, 0.2056, 0.9682, 0.2076, 0.968, 0.2076, 0.9679, 0.2056, 0.9691, 0.2148, 0.9699, 0.213, 0.97, 0.2131, 0.9693, 0.2148, 0.9682, 0.2076, 0.9675, 0.2094, 0.9674, 0.2094, 0.968, 0.2076, 0.9691, 0.2168, 0.9691, 0.2148, 0.9693, 0.2148, 0.9693, 0.2168, 0.9675, 0.2094, 0.9662, 0.2109, 0.9661, 0.2108, 0.9674, 0.2094, 0.983, 0.2042, 0.9808, 0.2042, 0.9808, 0.204, 0.983, 0.204, 0.9699, 0.2186, 0.9691, 0.2168, 0.9693, 0.2168, 0.97, 0.2185, 0.9713, 0.2213, 0.9692, 0.2213, 0.9691, 0.2212, 0.9713, 0.2212, 0.9662, 0.2109, 0.9644, 0.2118, 0.9644, 0.2116, 0.9661, 0.2108, 0.9713, 0.22, 0.9699, 0.2186, 0.97, 0.2185, 0.9714, 0.2199, 0.9644, 0.2118, 0.9624, 0.2119, 0.9625, 0.2117, 0.9644, 0.2116, 0.9731, 0.2208, 0.9713, 0.22, 0.9714, 0.2199, 0.9731, 0.2206, 0.9862, 0.2106, 0.9847, 0.2106, 0.9847, 0.2085, 0.9862, 0.2085, 0.9847, 0.2106, 0.9828, 0.2106, 0.9828, 0.2085, 0.9847, 0.2085, 0.9791, 0.2174, 0.9809, 0.2174, 0.9809, 0.2195, 0.9791, 0.2195, 0.9829, 0.2223, 0.9847, 0.2223, 0.9847, 0.2244, 0.9829, 0.2244, 0.9847, 0.2064, 0.9862, 0.2064, 0.9862, 0.2085, 0.9847, 0.2085, 0.981, 0.2223, 0.9829, 0.2223, 0.9829, 0.2244, 0.981, 0.2244, 0.9828, 0.2064, 0.9847, 0.2064, 0.9847, 0.2085, 0.9828, 0.2085, 0.9791, 0.2223, 0.981, 0.2223, 0.981, 0.2244, 0.9791, 0.2244, 0.9582, 0.2081, 0.9591, 0.2099, 0.9583, 0.2104, 0.9573, 0.2083, 0.9591, 0.2099, 0.9606, 0.2112, 0.9601, 0.212, 0.9583, 0.2104, 0.9606, 0.2112, 0.9624, 0.2119, 0.9623, 0.2128, 0.9601, 0.212, 0.9624, 0.2119, 0.9644, 0.2118, 0.9646, 0.2127, 0.9623, 0.2128, 0.9644, 0.2118, 0.9662, 0.2109, 0.9668, 0.2117, 0.9646, 0.2127, 0.9662, 0.2109, 0.9675, 0.2094, 0.9683, 0.2099, 0.9668, 0.2117, 0.9675, 0.2094, 0.9682, 0.2076, 0.9691, 0.2077, 0.9683, 0.2099, 0.9682, 0.2076, 0.9681, 0.2056, 0.969, 0.2054, 0.9691, 0.2077, 0.9681, 0.2056, 0.9672, 0.2038, 0.968, 0.2032, 0.969, 0.2054, 0.9672, 0.2038, 0.9658, 0.2025, 0.9663, 0.2017, 0.968, 0.2032, 0.9658, 0.2025, 0.9639, 0.2018, 0.964, 0.2009, 0.9663, 0.2017, 0.9639, 0.2018, 0.9619, 0.2019, 0.9617, 0.201, 0.964, 0.2009, 0.9619, 0.2019, 0.9601, 0.2028, 0.9596, 0.202, 0.9617, 0.201, 0.9601, 0.2028, 0.9588, 0.2042, 0.958, 0.2038, 0.9596, 0.202, 0.9588, 0.2042, 0.9581, 0.2061, 0.9572, 0.206, 0.958, 0.2038, 0.9581, 0.2061, 0.9582, 0.2081, 0.9573, 0.2083, 0.9572, 0.206, 0.9624, 0.2119, 0.9606, 0.2112, 0.9606, 0.2111, 0.9625, 0.2117, 0.9808, 0.2042, 0.9792, 0.2042, 0.9791, 0.204, 0.9808, 0.204, 0.9751, 0.2208, 0.9731, 0.2208, 0.9731, 0.2206, 0.9751, 0.2206, 0.9816, 0.2252, 0.9795, 0.2252, 0.9795, 0.225, 0.9816, 0.225, 0.9606, 0.2112, 0.9591, 0.2099, 0.9592, 0.2098, 0.9606, 0.2111, 0.9769, 0.22, 0.9751, 0.2208, 0.9751, 0.2206, 0.9768, 0.2199, 0.9591, 0.2099, 0.9582, 0.2081, 0.9584, 0.2081, 0.9592, 0.2098, 0.9783, 0.2186, 0.9769, 0.22, 0.9768, 0.2199, 0.9782, 0.2185, 0.983, 0.2036, 0.9854, 0.2036, 0.9854, 0.2038, 0.983, 0.2038, 0.9876, 0.2014, 0.9858, 0.2014, 0.9859, 0.2013, 0.9877, 0.2013, 0.9791, 0.2168, 0.9783, 0.2186, 0.9782, 0.2185, 0.9789, 0.2168, 0.9808, 0.2036, 0.983, 0.2036, 0.983, 0.2038, 0.9808, 0.2038, 0.9856, 0.2201, 0.9832, 0.2201, 0.9832, 0.2199, 0.9856, 0.2199, 0.9596, 0.202, 0.958, 0.2038, 0.9579, 0.2037, 0.9595, 0.2019, 0.9617, 0.201, 0.9596, 0.202, 0.9595, 0.2019, 0.9617, 0.2009, 0.9858, 0.2014, 0.9836, 0.2014, 0.9836, 0.2013, 0.9859, 0.2013, 0.9836, 0.2013, 0.9812, 0.2013, 0.9812, 0.201, 0.9836, 0.201, 0.9809, 0.2199, 0.9791, 0.2199, 0.9791, 0.2196, 0.9809, 0.2196, 0.9709, 0.2243, 0.9691, 0.2243, 0.9691, 0.224, 0.9709, 0.224, 0.9728, 0.2243, 0.9709, 0.2243, 0.9709, 0.224, 0.9728, 0.224, 0.983, 0.204, 0.9808, 0.204, 0.9808, 0.2038, 0.983, 0.2038, 0.9713, 0.2212, 0.9691, 0.2212, 0.9691, 0.2209, 0.9713, 0.2209, 0.9746, 0.2243, 0.9728, 0.2243, 0.9728, 0.224, 0.9746, 0.224, 0.9812, 0.2013, 0.9791, 0.2013, 0.9791, 0.201, 0.9812, 0.201, 0.9759, 0.2243, 0.9746, 0.2243, 0.9746, 0.224, 0.9759, 0.224, 0.9876, 0.204, 0.9854, 0.204, 0.9854, 0.2038, 0.9876, 0.2038, 0.9791, 0.2244, 0.9806, 0.2244, 0.9806, 0.2246, 0.9791, 0.2246, 0.9808, 0.204, 0.9791, 0.204, 0.9791, 0.2038, 0.9808, 0.2038, 0.9816, 0.225, 0.9795, 0.225, 0.9795, 0.2248, 0.9816, 0.2248, 0.971, 0.2245, 0.9691, 0.2245, 0.9691, 0.2243, 0.971, 0.2243, 0.9778, 0.2212, 0.9759, 0.2212, 0.9759, 0.2209, 0.9778, 0.2209, 0.9729, 0.2245, 0.971, 0.2245, 0.971, 0.2243, 0.9729, 0.2243, 0.976, 0.2238, 0.9746, 0.2238, 0.9746, 0.2235, 0.976, 0.2235, 0.9736, 0.2212, 0.9713, 0.2212, 0.9713, 0.2209, 0.9736, 0.2209, 0.9854, 0.204, 0.983, 0.204, 0.983, 0.2038, 0.9854, 0.2038, 0.9746, 0.2238, 0.9727, 0.2238, 0.9727, 0.2235, 0.9746, 0.2235, 0.9727, 0.2238, 0.9708, 0.2238, 0.9708, 0.2235, 0.9727, 0.2235, 0.9832, 0.2199, 0.9809, 0.2199, 0.9809, 0.2196, 0.9832, 0.2196, 0.9859, 0.2013, 0.9836, 0.2013, 0.9836, 0.201, 0.9859, 0.201, 0.9708, 0.2238, 0.9691, 0.2238, 0.9691, 0.2235, 0.9708, 0.2235, 0.9759, 0.2212, 0.9736, 0.2212, 0.9736, 0.2209, 0.9759, 0.2209, 0.9691, 0.2238, 0.9708, 0.2238, 0.9708, 0.224, 0.9691, 0.224, 0.9746, 0.2238, 0.976, 0.2238, 0.976, 0.224, 0.9746, 0.224, 0.9708, 0.2238, 0.9727, 0.2238, 0.9727, 0.224, 0.9708, 0.224, 0.9856, 0.2199, 0.9832, 0.2199, 0.9832, 0.2196, 0.9856, 0.2196, 0.9877, 0.2013, 0.9859, 0.2013, 0.9859, 0.201, 0.9877, 0.201, 0.9746, 0.2245, 0.9729, 0.2245, 0.9729, 0.2243, 0.9746, 0.2243, 0.9727, 0.2238, 0.9746, 0.2238, 0.9746, 0.224, 0.9727, 0.224, 0.9713, 0.2116, 0.9731, 0.2108, 0.9731, 0.211, 0.9714, 0.2117, 0.9658, 0.2025, 0.9672, 0.2038, 0.9671, 0.2039, 0.9657, 0.2026, 0.9731, 0.2108, 0.9751, 0.2108, 0.9751, 0.211, 0.9731, 0.211, 0.9639, 0.2018, 0.9658, 0.2025, 0.9657, 0.2026, 0.9639, 0.202, 0.9759, 0.2213, 0.9736, 0.2213, 0.9736, 0.2212, 0.9759, 0.2212, 0.9854, 0.2036, 0.9875, 0.2036, 0.9876, 0.2038, 0.9854, 0.2038, 0.9751, 0.2108, 0.9769, 0.2116, 0.9768, 0.2117, 0.9751, 0.211, 0.9619, 0.2019, 0.9639, 0.2018, 0.9639, 0.202, 0.962, 0.2021, 0.9583, 0.2104, 0.9601, 0.212, 0.96, 0.2121, 0.9582, 0.2105, 0.9769, 0.2116, 0.9783, 0.213, 0.9782, 0.2131, 0.9768, 0.2117, 0.9601, 0.2028, 0.9619, 0.2019, 0.962, 0.2021, 0.9602, 0.2029, 0.981, 0.2195, 0.9832, 0.2195, 0.9832, 0.2196, 0.9809, 0.2196, 0.9783, 0.213, 0.9791, 0.2148, 0.9789, 0.2148, 0.9782, 0.2131, 0.9588, 0.2042, 0.9601, 0.2028, 0.9602, 0.2029, 0.9589, 0.2043, 0.9777, 0.2213, 0.9759, 0.2213, 0.9759, 0.2212, 0.9778, 0.2212, 0.9832, 0.2195, 0.9856, 0.2195, 0.9856, 0.2196, 0.9832, 0.2196, 0.9791, 0.2148, 0.9791, 0.2168, 0.9789, 0.2168, 0.9789, 0.2148, 0.9581, 0.2061, 0.9588, 0.2042, 0.9589, 0.2043, 0.9583, 0.2061, 0.9795, 0.2246, 0.9815, 0.2246, 0.9816, 0.2248, 0.9795, 0.2248, 0.9875, 0.2042, 0.9854, 0.2042, 0.9854, 0.204, 0.9876, 0.204, 0.9582, 0.2081, 0.9581, 0.2061, 0.9583, 0.2061, 0.9584, 0.2081, 0.9692, 0.2208, 0.9713, 0.2208, 0.9713, 0.2209, 0.9691, 0.2209, 0.9812, 0.2014, 0.9792, 0.2014, 0.9791, 0.2013, 0.9812, 0.2013, 0.9713, 0.2208, 0.9736, 0.2208, 0.9736, 0.2209, 0.9713, 0.2209, 0.9736, 0.2208, 0.9759, 0.2208, 0.9759, 0.2209, 0.9736, 0.2209, 0.981, 0.2201, 0.9792, 0.2201, 0.9791, 0.2199, 0.9809, 0.2199, 0.969, 0.2054, 0.968, 0.2032, 0.9681, 0.2032, 0.9691, 0.2053, 0.9836, 0.2014, 0.9812, 0.2014, 0.9812, 0.2013, 0.9836, 0.2013, 0.9792, 0.2009, 0.9812, 0.2009, 0.9812, 0.201, 0.9791, 0.201, 0.9812, 0.2009, 0.9836, 0.2009, 0.9836, 0.201, 0.9812, 0.201, 0.9832, 0.2201, 0.981, 0.2201, 0.9809, 0.2199, 0.9832, 0.2199, 0.9836, 0.2009, 0.9858, 0.2009, 0.9859, 0.201, 0.9836, 0.201, 0.9734, 0.2266, 0.9734, 0.2256, 0.974, 0.2257, 0.974, 0.2265, 0.9747, 0.2266, 0.9747, 0.2276, 0.9741, 0.2273, 0.9741, 0.2265, 0.9734, 0.2256, 0.9734, 0.2246, 0.974, 0.2249, 0.974, 0.2257, 0.9747, 0.2276, 0.9747, 0.2283, 0.974, 0.2279, 0.9741, 0.2273, 0.9734, 0.2246, 0.9734, 0.2256, 0.9727, 0.2257, 0.9727, 0.2249, 0.9615, 0.2305, 0.9615, 0.2298, 0.9621, 0.2295, 0.9621, 0.2302, 0.9699, 0.2257, 0.9699, 0.2246, 0.9727, 0.2246, 0.9727, 0.2257, 0.96, 0.2283, 0.96, 0.2295, 0.9572, 0.2295, 0.9572, 0.2283, 0.982, 0.2114, 0.981, 0.2118, 0.9806, 0.2112, 0.9818, 0.2106, 0.9803, 0.2125, 0.9799, 0.2135, 0.9791, 0.2133, 0.9796, 0.2121, 0.9847, 0.2155, 0.9851, 0.2145, 0.9858, 0.2147, 0.9853, 0.2159, 0.9628, 0.2283, 0.9628, 0.2295, 0.96, 0.2295, 0.96, 0.2283, 0.9628, 0.2256, 0.9628, 0.2246, 0.9656, 0.2246, 0.9656, 0.2256, 0.984, 0.2118, 0.983, 0.2114, 0.9832, 0.2106, 0.9844, 0.2112, 0.981, 0.2162, 0.982, 0.2166, 0.9818, 0.2174, 0.9806, 0.2169, 0.9628, 0.2295, 0.9628, 0.2282, 0.9656, 0.2282, 0.9656, 0.2295, 0.9699, 0.227, 0.9699, 0.2257, 0.9727, 0.2257, 0.9727, 0.227, 0.984, 0.2162, 0.9847, 0.2155, 0.9853, 0.2159, 0.9844, 0.2169, 0.9628, 0.227, 0.9628, 0.2283, 0.96, 0.2283, 0.96, 0.227, 0.9851, 0.2135, 0.9847, 0.2125, 0.9853, 0.2121, 0.9858, 0.2133, 0.96, 0.227, 0.96, 0.2283, 0.9572, 0.2283, 0.9572, 0.227, 0.9847, 0.2125, 0.984, 0.2118, 0.9844, 0.2112, 0.9853, 0.2121, 0.9628, 0.2268, 0.9628, 0.2256, 0.9656, 0.2256, 0.9656, 0.2268, 0.981, 0.2118, 0.9803, 0.2125, 0.9796, 0.2121, 0.9806, 0.2112, 0.9846, 0.2267, 0.9846, 0.2262, 0.9851, 0.2262, 0.9851, 0.2267, 0.9846, 0.2251, 0.9846, 0.2256, 0.9841, 0.2256, 0.9841, 0.2251, 0.9846, 0.2256, 0.9846, 0.2251, 0.9851, 0.2251, 0.9851, 0.2256, 0.9846, 0.2256, 0.9846, 0.2262, 0.9841, 0.2262, 0.9841, 0.2256, 0.9846, 0.2251, 0.9846, 0.2246, 0.9851, 0.2246, 0.9851, 0.2251, 0.9846, 0.2262, 0.9846, 0.2267, 0.9841, 0.2267, 0.9841, 0.2262, 0.9841, 0.2246, 0.9841, 0.2251, 0.9837, 0.2251, 0.9836, 0.2246, 0.9832, 0.2267, 0.9832, 0.2262, 0.9836, 0.2262, 0.9836, 0.2267, 0.9734, 0.2284, 0.9734, 0.2276, 0.974, 0.2273, 0.974, 0.228, 0.9747, 0.2246, 0.9747, 0.2256, 0.9741, 0.2257, 0.9741, 0.2249, 0.9783, 0.2267, 0.9783, 0.2276, 0.9776, 0.2273, 0.9776, 0.2265, 0.9734, 0.2276, 0.9734, 0.2284, 0.9727, 0.228, 0.9727, 0.2273, 0.9783, 0.2256, 0.9783, 0.2267, 0.9776, 0.2265, 0.9776, 0.2257, 0.9734, 0.2266, 0.9734, 0.2276, 0.9727, 0.2273, 0.9727, 0.2265, 0.9663, 0.2271, 0.9666, 0.2276, 0.966, 0.228, 0.9657, 0.2272, 0.9666, 0.2276, 0.967, 0.228, 0.9666, 0.2286, 0.966, 0.228, 0.967, 0.228, 0.9675, 0.2282, 0.9674, 0.2289, 0.9666, 0.2286, 0.9675, 0.2282, 0.9681, 0.2282, 0.9682, 0.2289, 0.9674, 0.2289, 0.9681, 0.2282, 0.9686, 0.228, 0.969, 0.2286, 0.9682, 0.2289, 0.9686, 0.228, 0.969, 0.2276, 0.9696, 0.228, 0.969, 0.2286, 0.969, 0.2276, 0.9693, 0.2271, 0.9699, 0.2272, 0.9696, 0.228, 0.9693, 0.2271, 0.9693, 0.2265, 0.9699, 0.2263, 0.9699, 0.2272, 0.9693, 0.2265, 0.969, 0.2259, 0.9696, 0.2256, 0.9699, 0.2263, 0.969, 0.2259, 0.9686, 0.2255, 0.969, 0.225, 0.9696, 0.2256, 0.9686, 0.2255, 0.9681, 0.2253, 0.9682, 0.2246, 0.969, 0.225, 0.9681, 0.2253, 0.9675, 0.2253, 0.9674, 0.2246, 0.9682, 0.2246, 0.9675, 0.2253, 0.967, 0.2255, 0.9666, 0.225, 0.9674, 0.2246, 0.967, 0.2255, 0.9666, 0.2259, 0.966, 0.2256, 0.9666, 0.225, 0.9666, 0.2259, 0.9663, 0.2265, 0.9657, 0.2263, 0.966, 0.2256, 0.9663, 0.2265, 0.9663, 0.2271, 0.9657, 0.2272, 0.9657, 0.2263, 0.9762, 0.2261, 0.9759, 0.2246, 0.9765, 0.2246, 0.977, 0.2249, 0.9762, 0.2261, 0.9749, 0.2253, 0.9753, 0.2249, 0.9759, 0.2246, 0.9762, 0.2261, 0.9776, 0.2258, 0.9776, 0.2264, 0.9774, 0.2269, 0.9753, 0.2273, 0.9762, 0.2261, 0.9765, 0.2276, 0.9759, 0.2276, 0.9776, 0.2258, 0.9762, 0.2261, 0.977, 0.2249, 0.9774, 0.2253, 0.9749, 0.2269, 0.9747, 0.2264, 0.9762, 0.2261, 0.9753, 0.2273, 0.9747, 0.2264, 0.9747, 0.2258, 0.9749, 0.2253, 0.9762, 0.2261, 0.9765, 0.2276, 0.9762, 0.2261, 0.9774, 0.2269, 0.977, 0.2273, 0.9846, 0.2262, 0.9846, 0.2256, 0.9851, 0.2256, 0.9851, 0.2262, 0.9846, 0.2246, 0.9846, 0.2251, 0.9841, 0.2251, 0.9841, 0.2246, 0.9832, 0.2251, 0.9832, 0.2246, 0.9836, 0.2246, 0.9836, 0.2251, 0.9841, 0.2262, 0.9841, 0.2267, 0.9836, 0.2267, 0.9837, 0.2262, 0.9832, 0.2256, 0.9832, 0.2251, 0.9836, 0.2251, 0.9836, 0.2256, 0.9841, 0.2256, 0.9841, 0.2262, 0.9837, 0.2262, 0.9837, 0.2256, 0.9832, 0.2262, 0.9832, 0.2256, 0.9836, 0.2256, 0.9836, 0.2262, 0.9841, 0.2251, 0.9841, 0.2256, 0.9837, 0.2256, 0.9837, 0.2251, 0.974, 0.2273, 0.974, 0.2266, 0.974, 0.2265, 0.974, 0.2273, 0.974, 0.2266, 0.974, 0.2266, 0.9734, 0.2266, 0.974, 0.2265, 0.974, 0.2273, 0.974, 0.2273, 0.974, 0.2273, 0.9734, 0.2276, 0.96, 0.2246, 0.96, 0.2257, 0.9572, 0.2257, 0.9572, 0.2246, 0.9799, 0.2145, 0.9803, 0.2155, 0.9796, 0.2159, 0.9791, 0.2147, 0.9628, 0.2246, 0.9628, 0.2257, 0.96, 0.2257, 0.96, 0.2246, 0.9803, 0.2155, 0.981, 0.2162, 0.9806, 0.2169, 0.9796, 0.2159, 0.9795, 0.2275, 0.9783, 0.2275, 0.9783, 0.2246, 0.9795, 0.2246, 0.9854, 0.2121, 0.9859, 0.2133, 0.9858, 0.2133, 0.9853, 0.2121, 0.9844, 0.2111, 0.9854, 0.2121, 0.9853, 0.2121, 0.9844, 0.2112, 0.9832, 0.2106, 0.9844, 0.2111, 0.9844, 0.2112, 0.9832, 0.2106, 0.9796, 0.2121, 0.9806, 0.2111, 0.9806, 0.2112, 0.9796, 0.2121, 0.9791, 0.2133, 0.9796, 0.2121, 0.9796, 0.2121, 0.9791, 0.2133, 0.9796, 0.2159, 0.9791, 0.2147, 0.9791, 0.2147, 0.9796, 0.2159, 0.9806, 0.2169, 0.9796, 0.2159, 0.9796, 0.2159, 0.9806, 0.2169, 0.9818, 0.2174, 0.9806, 0.2169, 0.9806, 0.2169, 0.9818, 0.2174, 0.9844, 0.2169, 0.9832, 0.2174, 0.9832, 0.2174, 0.9844, 0.2169, 0.9854, 0.2159, 0.9844, 0.2169, 0.9844, 0.2169, 0.9853, 0.2159, 0.9859, 0.2147, 0.9854, 0.2159, 0.9853, 0.2159, 0.9858, 0.2147, 0.9806, 0.2111, 0.9818, 0.2106, 0.9818, 0.2106, 0.9806, 0.2112, 0.983, 0.2166, 0.984, 0.2162, 0.9844, 0.2169, 0.9832, 0.2174, 0.9791, 0.2133, 0.9791, 0.2133, 0.9791, 0.2147, 0.9791, 0.2147, 0.9791, 0.2133, 0.9799, 0.2135, 0.9799, 0.2145, 0.9791, 0.2147, 0.9611, 0.2266, 0.9611, 0.226, 0.9628, 0.2257, 0.9628, 0.227, 0.9609, 0.226, 0.9609, 0.2266, 0.96, 0.227, 0.96, 0.2257, 0.9611, 0.226, 0.9609, 0.226, 0.96, 0.2257, 0.9628, 0.2257, 0.9609, 0.2266, 0.9611, 0.2266, 0.9628, 0.227, 0.96, 0.227, 0.9742, 0.2257, 0.9741, 0.2257, 0.9741, 0.2257, 0.9747, 0.2256, 0.9741, 0.2265, 0.9742, 0.2265, 0.9747, 0.2266, 0.9741, 0.2265, 0.9741, 0.2257, 0.9741, 0.2265, 0.9741, 0.2265, 0.9741, 0.2257, 0.9742, 0.2265, 0.9742, 0.2257, 0.9747, 0.2256, 0.9747, 0.2266, 0.9592, 0.2295, 0.9592, 0.2308, 0.9585, 0.2308, 0.9585, 0.2295, 0.9833, 0.2245, 0.9846, 0.2244, 0.9847, 0.2246, 0.9833, 0.2246, 0.9577, 0.2295, 0.9576, 0.2308, 0.9575, 0.2307, 0.9576, 0.2295, 0.9832, 0.2106, 0.9832, 0.2106, 0.9818, 0.2106, 0.9818, 0.2106, 0.9832, 0.2106, 0.983, 0.2114, 0.982, 0.2114, 0.9818, 0.2106, 0.9716, 0.2273, 0.9716, 0.228, 0.9699, 0.2283, 0.9699, 0.227, 0.9718, 0.228, 0.9718, 0.2273, 0.9727, 0.227, 0.9727, 0.2283, 0.9716, 0.228, 0.9718, 0.228, 0.9727, 0.2283, 0.9699, 0.2283, 0.9718, 0.2273, 0.9716, 0.2273, 0.9699, 0.227, 0.9727, 0.227, 0.9777, 0.2249, 0.9777, 0.2249, 0.9776, 0.2249, 0.9783, 0.2246, 0.9777, 0.2256, 0.9777, 0.2256, 0.9783, 0.2256, 0.9776, 0.2257, 0.9777, 0.2249, 0.9777, 0.2256, 0.9776, 0.2257, 0.9776, 0.2249, 0.9777, 0.2256, 0.9777, 0.2249, 0.9783, 0.2246, 0.9783, 0.2256, 0.9593, 0.2308, 0.9592, 0.2295, 0.96, 0.2295, 0.9599, 0.2308, 0.9819, 0.2245, 0.9832, 0.2244, 0.9833, 0.2246, 0.9819, 0.2246, 0.9575, 0.2295, 0.9574, 0.2308, 0.9572, 0.2307, 0.9574, 0.2295, 0.9656, 0.2268, 0.9657, 0.2269, 0.9657, 0.2282, 0.9656, 0.2282, 0.9858, 0.2147, 0.9851, 0.2145, 0.9851, 0.2135, 0.9858, 0.2133, 0.9645, 0.2272, 0.9645, 0.2278, 0.9628, 0.2282, 0.9628, 0.2268, 0.9647, 0.2278, 0.9647, 0.2272, 0.9656, 0.2268, 0.9656, 0.2282, 0.9645, 0.2278, 0.9647, 0.2278, 0.9656, 0.2282, 0.9628, 0.2282, 0.9647, 0.2272, 0.9645, 0.2272, 0.9628, 0.2268, 0.9656, 0.2268, 0.9739, 0.2273, 0.974, 0.2273, 0.974, 0.2273, 0.9734, 0.2276, 0.974, 0.2266, 0.9739, 0.2266, 0.9734, 0.2266, 0.974, 0.2265, 0.974, 0.2273, 0.974, 0.2266, 0.974, 0.2265, 0.974, 0.2273, 0.9739, 0.2266, 0.9739, 0.2273, 0.9734, 0.2276, 0.9734, 0.2266, 0.96, 0.2308, 0.96, 0.2295, 0.9607, 0.2295, 0.9607, 0.2308, 0.986, 0.2245, 0.9872, 0.2244, 0.9873, 0.2245, 0.986, 0.2245, 0.9847, 0.2244, 0.986, 0.2244, 0.9859, 0.2246, 0.9847, 0.2244, 0.9748, 0.2025, 0.9734, 0.2025, 0.9731, 0.2009, 0.9751, 0.2009, 0.9734, 0.2025, 0.9722, 0.203, 0.9713, 0.2016, 0.9731, 0.2009, 0.9722, 0.203, 0.9712, 0.2039, 0.9699, 0.203, 0.9713, 0.2016, 0.9712, 0.2039, 0.9707, 0.2052, 0.9691, 0.2049, 0.9699, 0.203, 0.9707, 0.2052, 0.9707, 0.2065, 0.9691, 0.2068, 0.9691, 0.2049, 0.9707, 0.2065, 0.9712, 0.2078, 0.9699, 0.2087, 0.9691, 0.2068, 0.9712, 0.2078, 0.9722, 0.2087, 0.9713, 0.2101, 0.9699, 0.2087, 0.9722, 0.2087, 0.9734, 0.2093, 0.9731, 0.2108, 0.9713, 0.2101, 0.9734, 0.2093, 0.9748, 0.2093, 0.9751, 0.2108, 0.9731, 0.2108, 0.9748, 0.2093, 0.976, 0.2087, 0.9769, 0.2101, 0.9751, 0.2108, 0.976, 0.2087, 0.977, 0.2078, 0.9783, 0.2087, 0.9769, 0.2101, 0.977, 0.2078, 0.9775, 0.2065, 0.9791, 0.2068, 0.9783, 0.2087, 0.9775, 0.2065, 0.9775, 0.2052, 0.9791, 0.2049, 0.9791, 0.2068, 0.9775, 0.2052, 0.977, 0.2039, 0.9783, 0.203, 0.9791, 0.2049, 0.977, 0.2039, 0.976, 0.203, 0.9769, 0.2016, 0.9783, 0.203, 0.976, 0.203, 0.9748, 0.2025, 0.9751, 0.2009, 0.9769, 0.2016, 0.9868, 0.2253, 0.9865, 0.2253, 0.9863, 0.2246, 0.9868, 0.2246, 0.9857, 0.2253, 0.9854, 0.2253, 0.9851, 0.2246, 0.9857, 0.2246, 0.9863, 0.2253, 0.9859, 0.2253, 0.9857, 0.2246, 0.9863, 0.2246, 0.9874, 0.2253, 0.9871, 0.2253, 0.9868, 0.2246, 0.9874, 0.2246, 0.9666, 0.2302, 0.9659, 0.2302, 0.9659, 0.2295, 0.9648, 0.2304, 0.9645, 0.2295, 0.9652, 0.2295, 0.9681, 0.2302, 0.9679, 0.2302, 0.9679, 0.2295, 0.9681, 0.2295, 0.9874, 0.2261, 0.9869, 0.2261, 0.9871, 0.2255, 0.9874, 0.2255, 0.9874, 0.2255, 0.9871, 0.2255, 0.9871, 0.2253, 0.9874, 0.2253, 0.9857, 0.2263, 0.9851, 0.2263, 0.9854, 0.2256, 0.9857, 0.2256, 0.9857, 0.2256, 0.9854, 0.2256, 0.9854, 0.2253, 0.9857, 0.2253, 0.9684, 0.2302, 0.9681, 0.2302, 0.9681, 0.2295, 0.9684, 0.2295, 0.9877, 0.2246, 0.9877, 0.2246, 0.9877, 0.2249, 0.9877, 0.2249, 0.9631, 0.2295, 0.9638, 0.2302, 0.9631, 0.2304, 0.9676, 0.2295, 0.9676, 0.2302, 0.9673, 0.2302, 0.9673, 0.2295, 0.9673, 0.2302, 0.9666, 0.2302, 0.9666, 0.2295, 0.9679, 0.2295, 0.9679, 0.2302, 0.9676, 0.2302, 0.9676, 0.2295, 0.9863, 0.2262, 0.9857, 0.2262, 0.9859, 0.2256, 0.9863, 0.2256, 0.9863, 0.2256, 0.9859, 0.2256, 0.9859, 0.2253, 0.9863, 0.2253, 0.9868, 0.2261, 0.9863, 0.2261, 0.9865, 0.2255, 0.9868, 0.2255, 0.9868, 0.2255, 0.9865, 0.2255, 0.9865, 0.2253, 0.9868, 0.2253, 0.9652, 0.2295, 0.9659, 0.2295, 0.9657, 0.2303, 0.9638, 0.2295, 0.9645, 0.2295, 0.9641, 0.2304, 0.9626, 0.23, 0.9621, 0.2305, 0.9621, 0.2295, 0.9631, 0.23, 0.9626, 0.2305, 0.9626, 0.2295, 0.9685, 0.2296, 0.9684, 0.2296, 0.9684, 0.2295, 0.9685, 0.2295, 0.9686, 0.2296, 0.9686, 0.2296, 0.9686, 0.2295, 0.9686, 0.2295, 0.9877, 0.226, 0.9877, 0.226, 0.9877, 0.2258, 0.9877, 0.2258, 0.9685, 0.2297, 0.9684, 0.2297, 0.9684, 0.2297, 0.9685, 0.2297, 0.9877, 0.2258, 0.9876, 0.2258, 0.9876, 0.2256, 0.9877, 0.2256, 0.9686, 0.2298, 0.9685, 0.2298, 0.9685, 0.2297, 0.9686, 0.2298, 0.9685, 0.2298, 0.9684, 0.2298, 0.9684, 0.2297, 0.9685, 0.2297, 0.9687, 0.2297, 0.9686, 0.2297, 0.9686, 0.2297, 0.9687, 0.2297, 0.9687, 0.2298, 0.9686, 0.2298, 0.9686, 0.2297, 0.9687, 0.2297, 0.9686, 0.2298, 0.9686, 0.2298, 0.9686, 0.2298, 0.9686, 0.2297, 0.9687, 0.2296, 0.9686, 0.2296, 0.9686, 0.2295, 0.9687, 0.2295, 0.9687, 0.2297, 0.9686, 0.2297, 0.9686, 0.2296, 0.9687, 0.2296, 0.9688, 0.2297, 0.9687, 0.2297, 0.9687, 0.2295, 0.9688, 0.2295, 0.9686, 0.2296, 0.9685, 0.2296, 0.9685, 0.2295, 0.9686, 0.2295, 0.9877, 0.2262, 0.9876, 0.2262, 0.9876, 0.226, 0.9877, 0.226, 0.9685, 0.2297, 0.9684, 0.2297, 0.9684, 0.2296, 0.9685, 0.2296, 0.9876, 0.2249, 0.9877, 0.2249, 0.9877, 0.2251, 0.9876, 0.2251, 0.9876, 0.2249, 0.9876, 0.2249, 0.9876, 0.2251, 0.9876, 0.2251, 0.9876, 0.2251, 0.9877, 0.2251, 0.9877, 0.2254, 0.9876, 0.2254, 0.9689, 0.2297, 0.9688, 0.2297, 0.9688, 0.2295, 0.9689, 0.2295, 0.9877, 0.226, 0.9876, 0.226, 0.9876, 0.2258, 0.9877, 0.2258, 0.9877, 0.2258, 0.9877, 0.2258, 0.9877, 0.2256, 0.9877, 0.2256, 0.9687, 0.2297, 0.9687, 0.2297, 0.9687, 0.2295, 0.9687, 0.2295, 0.9689, 0.2296, 0.9689, 0.2296, 0.969, 0.2297, 0.9689, 0.2297, 0.9689, 0.2296, 0.969, 0.2296, 0.969, 0.2296, 0.969, 0.2297, 0.969, 0.2296, 0.9689, 0.2296, 0.969, 0.2295, 0.969, 0.2296, 0.969, 0.2296, 0.969, 0.2296, 0.969, 0.2296, 0.969, 0.2296, 0.9689, 0.2296, 0.9689, 0.2296, 0.9689, 0.2295, 0.969, 0.2295, 0.9689, 0.2296, 0.9689, 0.2296, 0.9689, 0.2296, 0.9689, 0.2295, 0.9689, 0.2296, 0.9689, 0.2296, 0.9689, 0.2297, 0.9689, 0.2296, 0.9689, 0.2296, 0.9689, 0.2296, 0.9689, 0.2296, 0.9689, 0.2296, 0.9877, 0.2262, 0.9876, 0.2262, 0.9876, 0.2262, 0.9877, 0.2262, 0.9876, 0.2262, 0.9876, 0.2262, 0.9876, 0.2262, 0.9876, 0.2262, 0.9877, 0.2262, 0.9876, 0.2262, 0.9877, 0.2262, 0.9877, 0.2262, 0.9876, 0.2262, 0.9876, 0.2262, 0.9876, 0.2262, 0.9877, 0.2262, 0.9876, 0.2251, 0.9876, 0.2251, 0.9876, 0.2254, 0.9876, 0.2254, 0.9876, 0.2254, 0.9876, 0.2254, 0.9876, 0.2256, 0.9876, 0.2256, 0.9876, 0.2246, 0.9876, 0.2246, 0.9876, 0.2249, 0.9876, 0.2249, 0.9876, 0.2246, 0.9877, 0.2246, 0.9877, 0.2249, 0.9876, 0.2249])
me_streetfont1.materials.append(mat_m_streetfont1)
me_streetfont1.update()

# ---- objects
ob_streetfont1 = bpy.data.objects.new('StreetFont1', me_streetfont1)

# ---- transforms, parenting, visibility, modifiers, constraints
ob_streetfont1.location = (0.0, 0.0, 0.0)
_m = ob_streetfont1.modifiers.new('Auto Smooth', 'NODES')
_m.node_group = ng_auto_smooth
_gi = [s.identifier for s in ng_auto_smooth.interface.items_tree if s.item_type == 'SOCKET' and s.in_out == 'INPUT']
_m[_gi[1]] = 0.5236  # Angle

# ---- collection membership
col_collection.objects.link(ob_streetfont1)

# ---- scene / render settings (as saved in the file)
scene.frame_start = 1; scene.frame_end = 250; scene.frame_set(1)
scene.render.engine = 'BLENDER_EEVEE_NEXT'
scene.cycles.sampling_pattern = 'TABULATED_SOBOL'
scene.view_settings.view_transform = 'Filmic'
bpy.context.view_layer.update()

# ---- added for rendering (the .blend has no active camera and no usable light): camera, sun
cam_auto = bpy.data.cameras.new('AutoCamera')
cam_auto.lens = 50.0
cam_auto.sensor_width = 36.0
cam_auto.clip_end = 1000.0
ob_auto_camera = bpy.data.objects.new('AutoCamera', cam_auto)
scene.collection.objects.link(ob_auto_camera)
ob_auto_camera.location = (6.85607, -8.22729, 6.33227)
ob_auto_camera.rotation_euler = (1.09748, -7.21219e-08, 0.694738)
scene.camera = ob_auto_camera
light_auto_sun = bpy.data.lights.new('AutoSun', 'SUN')
light_auto_sun.energy = 3.0
light_auto_sun.angle = 0.0523599
ob_auto_sun = bpy.data.objects.new('AutoSun', light_auto_sun)
scene.collection.objects.link(ob_auto_sun)
ob_auto_sun.rotation_euler = (0.872665, 0.174533, 0.523599)
bpy.context.view_layer.update()
